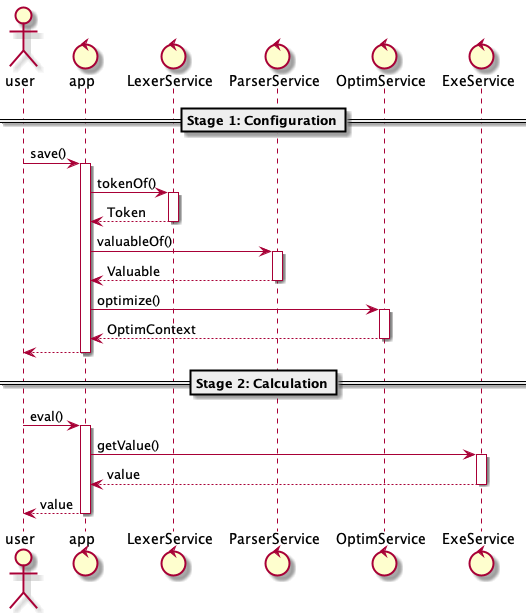

The diagram above was rendered by PlantUML. Its source (embedded in the PNG):
@startuml

actor user
control app
control LexerService
control ParserService
control OptimService
control ExeService

==Stage 1: Configuration==
user -> app ++: save()
    app -> LexerService ++: tokenOf()
    return Token

    app -> ParserService ++: valuableOf()
    return Valuable

    app -> OptimService ++: optimize()
    return OptimContext
return

==Stage 2: Calculation==
user -> app ++: eval()
    app -> ExeService ++: getValue()
    return value
return value

@enduml